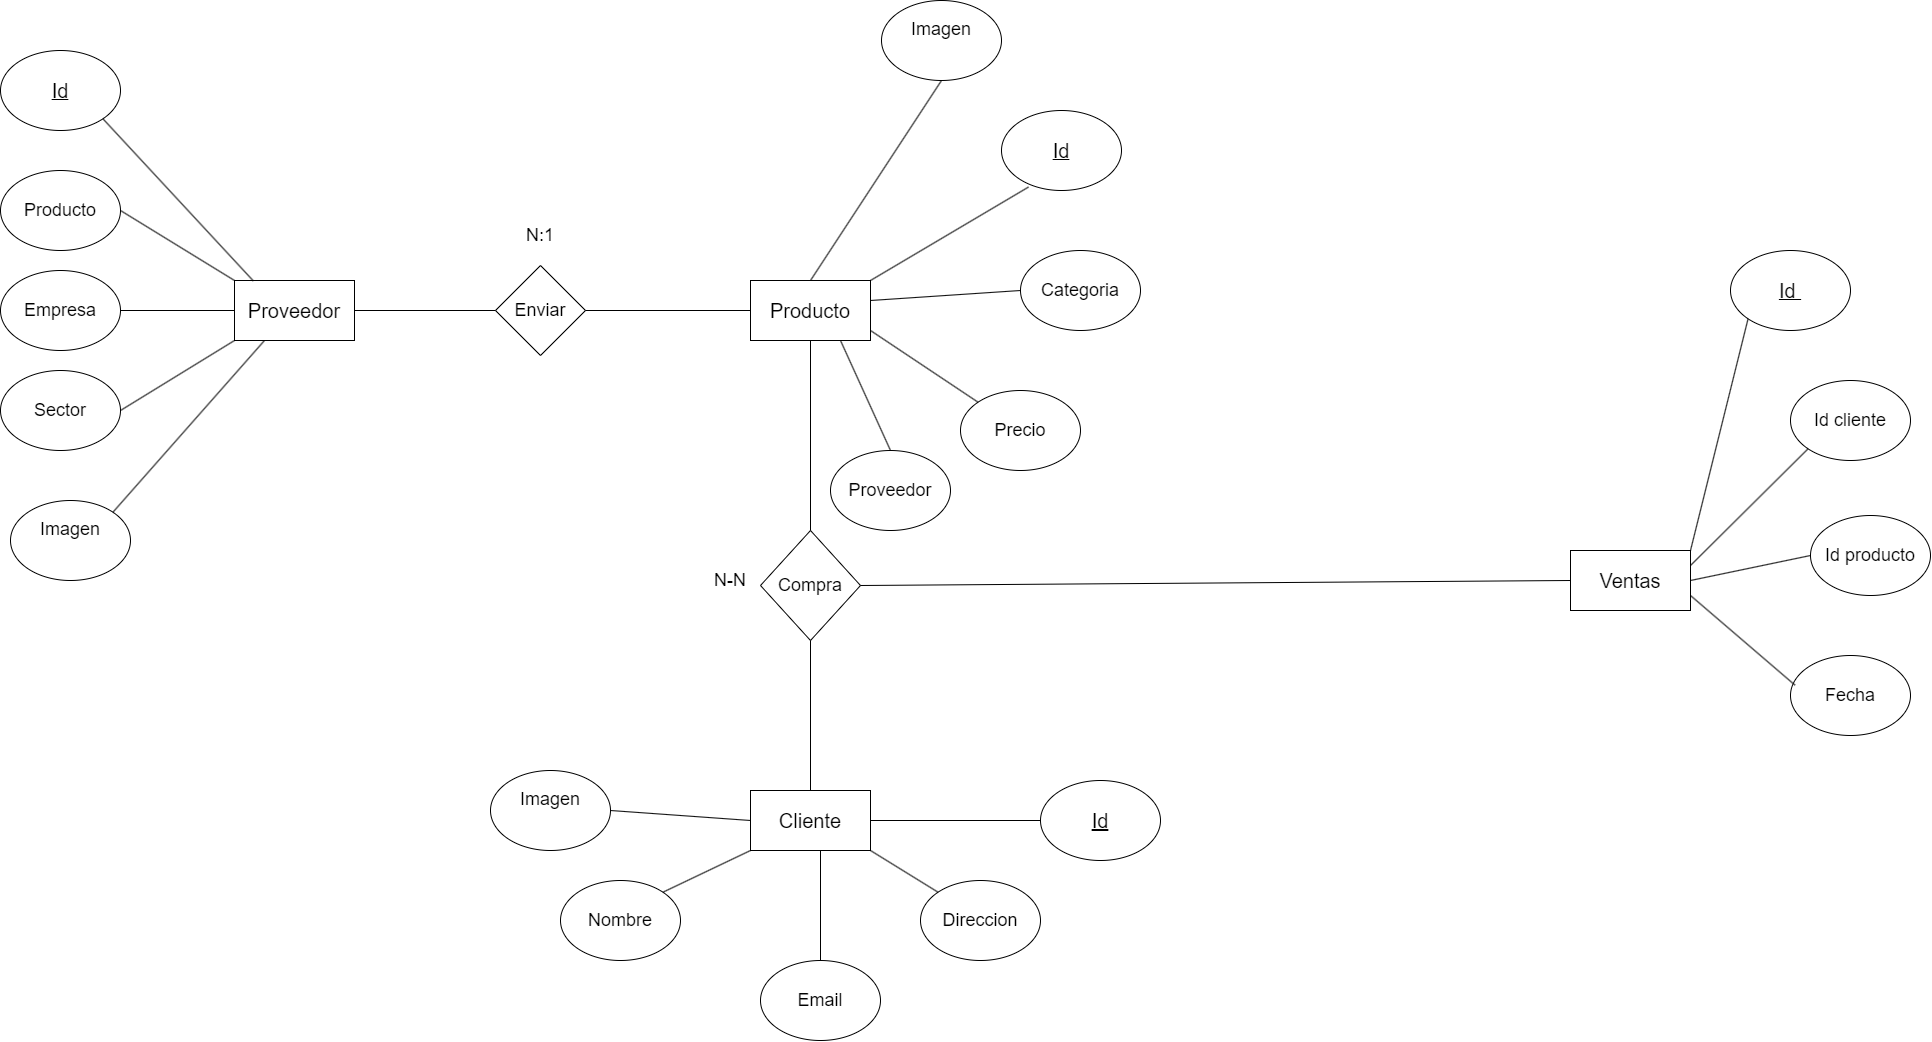

The diagram above was exported from draw.io. Its source (the exported page's mxGraphModel, read from the mxfile embedded in the PNG):
<mxGraphModel dx="3585" dy="3119" grid="1" gridSize="10" guides="1" tooltips="1" connect="1" arrows="1" fold="1" page="1" pageScale="1" pageWidth="827" pageHeight="1169" math="0" shadow="0">
  <root>
    <mxCell id="0" />
    <mxCell id="1" parent="0" />
    <mxCell id="yGpnjCPyToKT_gnSNX1e-29" value="&lt;font style=&quot;font-size: 20px;&quot;&gt;Producto&lt;/font&gt;" style="whiteSpace=wrap;html=1;" parent="1" vertex="1">
      <mxGeometry x="870" y="130" width="120" height="60" as="geometry" />
    </mxCell>
    <mxCell id="yGpnjCPyToKT_gnSNX1e-31" value="&lt;font style=&quot;font-size: 18px;&quot;&gt;Categoria&lt;/font&gt;" style="ellipse;whiteSpace=wrap;html=1;" parent="1" vertex="1">
      <mxGeometry x="1140" y="100" width="120" height="80" as="geometry" />
    </mxCell>
    <mxCell id="yGpnjCPyToKT_gnSNX1e-32" value="&lt;font style=&quot;font-size: 20px;&quot;&gt;Proveedor&lt;/font&gt;" style="rounded=0;whiteSpace=wrap;html=1;" parent="1" vertex="1">
      <mxGeometry x="354" y="130" width="120" height="60" as="geometry" />
    </mxCell>
    <mxCell id="yGpnjCPyToKT_gnSNX1e-33" value="" style="endArrow=none;html=1;rounded=0;entryX=0;entryY=0;entryDx=0;entryDy=0;" parent="1" target="yGpnjCPyToKT_gnSNX1e-32" edge="1">
      <mxGeometry width="50" height="50" relative="1" as="geometry">
        <mxPoint x="240" y="60" as="sourcePoint" />
        <mxPoint x="340" y="40" as="targetPoint" />
      </mxGeometry>
    </mxCell>
    <mxCell id="yGpnjCPyToKT_gnSNX1e-35" value="" style="endArrow=none;html=1;rounded=0;" parent="1" edge="1">
      <mxGeometry width="50" height="50" relative="1" as="geometry">
        <mxPoint x="240" y="260" as="sourcePoint" />
        <mxPoint x="354" y="190" as="targetPoint" />
      </mxGeometry>
    </mxCell>
    <mxCell id="yGpnjCPyToKT_gnSNX1e-36" value="&lt;font style=&quot;font-size: 18px;&quot;&gt;Producto&lt;/font&gt;" style="ellipse;whiteSpace=wrap;html=1;" parent="1" vertex="1">
      <mxGeometry x="120" y="20" width="120" height="80" as="geometry" />
    </mxCell>
    <mxCell id="yGpnjCPyToKT_gnSNX1e-37" value="&lt;font style=&quot;font-size: 18px;&quot;&gt;Empresa&lt;/font&gt;" style="ellipse;whiteSpace=wrap;html=1;" parent="1" vertex="1">
      <mxGeometry x="120" y="120" width="120" height="80" as="geometry" />
    </mxCell>
    <mxCell id="yGpnjCPyToKT_gnSNX1e-38" value="&lt;font style=&quot;font-size: 18px;&quot;&gt;Sector&lt;/font&gt;" style="ellipse;whiteSpace=wrap;html=1;" parent="1" vertex="1">
      <mxGeometry x="120" y="220" width="120" height="80" as="geometry" />
    </mxCell>
    <mxCell id="yGpnjCPyToKT_gnSNX1e-40" value="" style="endArrow=none;html=1;rounded=0;entryX=0;entryY=0.5;entryDx=0;entryDy=0;exitX=1;exitY=0.5;exitDx=0;exitDy=0;" parent="1" source="yGpnjCPyToKT_gnSNX1e-37" target="yGpnjCPyToKT_gnSNX1e-32" edge="1">
      <mxGeometry width="50" height="50" relative="1" as="geometry">
        <mxPoint x="260" y="185" as="sourcePoint" />
        <mxPoint x="310" y="135" as="targetPoint" />
      </mxGeometry>
    </mxCell>
    <mxCell id="yGpnjCPyToKT_gnSNX1e-41" value="&lt;font style=&quot;font-size: 18px;&quot;&gt;Precio&lt;/font&gt;" style="ellipse;whiteSpace=wrap;html=1;" parent="1" vertex="1">
      <mxGeometry x="1080" y="240" width="120" height="80" as="geometry" />
    </mxCell>
    <mxCell id="yGpnjCPyToKT_gnSNX1e-43" value="&lt;font style=&quot;font-size: 18px;&quot;&gt;Enviar&lt;/font&gt;" style="rhombus;whiteSpace=wrap;html=1;rounded=0;" parent="1" vertex="1">
      <mxGeometry x="615" y="115" width="90" height="90" as="geometry" />
    </mxCell>
    <mxCell id="yGpnjCPyToKT_gnSNX1e-45" value="" style="endArrow=none;html=1;rounded=0;entryX=0;entryY=0.5;entryDx=0;entryDy=0;exitX=1;exitY=0.5;exitDx=0;exitDy=0;" parent="1" source="yGpnjCPyToKT_gnSNX1e-43" target="yGpnjCPyToKT_gnSNX1e-29" edge="1">
      <mxGeometry width="50" height="50" relative="1" as="geometry">
        <mxPoint x="685" y="180" as="sourcePoint" />
        <mxPoint x="735" y="130" as="targetPoint" />
      </mxGeometry>
    </mxCell>
    <mxCell id="yGpnjCPyToKT_gnSNX1e-46" value="" style="endArrow=none;html=1;rounded=0;entryX=0;entryY=0.5;entryDx=0;entryDy=0;" parent="1" source="yGpnjCPyToKT_gnSNX1e-32" target="yGpnjCPyToKT_gnSNX1e-43" edge="1">
      <mxGeometry width="50" height="50" relative="1" as="geometry">
        <mxPoint x="510" y="185" as="sourcePoint" />
        <mxPoint x="570" y="160" as="targetPoint" />
      </mxGeometry>
    </mxCell>
    <mxCell id="yGpnjCPyToKT_gnSNX1e-47" value="" style="endArrow=none;html=1;rounded=0;entryX=0;entryY=0;entryDx=0;entryDy=0;exitX=1;exitY=0.5;exitDx=0;exitDy=0;" parent="1" target="yGpnjCPyToKT_gnSNX1e-41" edge="1">
      <mxGeometry width="50" height="50" relative="1" as="geometry">
        <mxPoint x="990" y="180" as="sourcePoint" />
        <mxPoint x="1116" y="265.44000000000005" as="targetPoint" />
      </mxGeometry>
    </mxCell>
    <mxCell id="yGpnjCPyToKT_gnSNX1e-48" value="" style="endArrow=none;html=1;rounded=0;exitX=1;exitY=0;exitDx=0;exitDy=0;entryX=0;entryY=0.5;entryDx=0;entryDy=0;" parent="1" target="yGpnjCPyToKT_gnSNX1e-31" edge="1">
      <mxGeometry width="50" height="50" relative="1" as="geometry">
        <mxPoint x="990" y="150" as="sourcePoint" />
        <mxPoint x="1140" y="160" as="targetPoint" />
      </mxGeometry>
    </mxCell>
    <mxCell id="yGpnjCPyToKT_gnSNX1e-50" value="&lt;font style=&quot;font-size: 18px;&quot;&gt;Compra&lt;/font&gt;" style="rhombus;whiteSpace=wrap;html=1;" parent="1" vertex="1">
      <mxGeometry x="880" y="380" width="100" height="110" as="geometry" />
    </mxCell>
    <mxCell id="yGpnjCPyToKT_gnSNX1e-52" value="&lt;font style=&quot;font-size: 20px;&quot;&gt;Cliente&lt;/font&gt;" style="whiteSpace=wrap;html=1;" parent="1" vertex="1">
      <mxGeometry x="870" y="640" width="120" height="60" as="geometry" />
    </mxCell>
    <mxCell id="yGpnjCPyToKT_gnSNX1e-54" value="" style="endArrow=none;html=1;rounded=0;exitX=0.5;exitY=0;exitDx=0;exitDy=0;entryX=0.5;entryY=1;entryDx=0;entryDy=0;" parent="1" source="yGpnjCPyToKT_gnSNX1e-50" target="yGpnjCPyToKT_gnSNX1e-29" edge="1">
      <mxGeometry width="50" height="50" relative="1" as="geometry">
        <mxPoint x="905" y="305" as="sourcePoint" />
        <mxPoint x="955" y="255" as="targetPoint" />
      </mxGeometry>
    </mxCell>
    <mxCell id="yGpnjCPyToKT_gnSNX1e-55" value="" style="endArrow=none;html=1;rounded=0;entryX=0.5;entryY=1;entryDx=0;entryDy=0;exitX=0.5;exitY=0;exitDx=0;exitDy=0;" parent="1" source="yGpnjCPyToKT_gnSNX1e-52" target="yGpnjCPyToKT_gnSNX1e-50" edge="1">
      <mxGeometry width="50" height="50" relative="1" as="geometry">
        <mxPoint x="905" y="570" as="sourcePoint" />
        <mxPoint x="955" y="520" as="targetPoint" />
      </mxGeometry>
    </mxCell>
    <mxCell id="yGpnjCPyToKT_gnSNX1e-56" value="&lt;font style=&quot;font-size: 18px;&quot;&gt;Nombre&lt;/font&gt;" style="ellipse;whiteSpace=wrap;html=1;" parent="1" vertex="1">
      <mxGeometry x="680" y="730" width="120" height="80" as="geometry" />
    </mxCell>
    <mxCell id="yGpnjCPyToKT_gnSNX1e-57" value="&lt;font style=&quot;font-size: 18px;&quot;&gt;Email&lt;/font&gt;" style="ellipse;whiteSpace=wrap;html=1;" parent="1" vertex="1">
      <mxGeometry x="880" y="810" width="120" height="80" as="geometry" />
    </mxCell>
    <mxCell id="yGpnjCPyToKT_gnSNX1e-58" value="&lt;font style=&quot;font-size: 18px;&quot;&gt;Direccion&lt;/font&gt;" style="ellipse;whiteSpace=wrap;html=1;" parent="1" vertex="1">
      <mxGeometry x="1040" y="730" width="120" height="80" as="geometry" />
    </mxCell>
    <mxCell id="yGpnjCPyToKT_gnSNX1e-59" value="&lt;u&gt;&lt;font style=&quot;font-size: 20px;&quot;&gt;Id&lt;/font&gt;&lt;/u&gt;" style="ellipse;whiteSpace=wrap;html=1;" parent="1" vertex="1">
      <mxGeometry x="1121" y="-40" width="120" height="80" as="geometry" />
    </mxCell>
    <mxCell id="yGpnjCPyToKT_gnSNX1e-60" value="" style="endArrow=none;html=1;rounded=0;exitX=1;exitY=0;exitDx=0;exitDy=0;entryX=0.225;entryY=0.957;entryDx=0;entryDy=0;entryPerimeter=0;" parent="1" source="yGpnjCPyToKT_gnSNX1e-29" target="yGpnjCPyToKT_gnSNX1e-59" edge="1">
      <mxGeometry width="50" height="50" relative="1" as="geometry">
        <mxPoint x="990" y="50" as="sourcePoint" />
        <mxPoint x="1040" as="targetPoint" />
      </mxGeometry>
    </mxCell>
    <mxCell id="yGpnjCPyToKT_gnSNX1e-61" value="&lt;span style=&quot;font-size: 15px;&quot;&gt;&lt;u style=&quot;font-size: 20px;&quot;&gt;Id&lt;/u&gt;&lt;/span&gt;" style="ellipse;whiteSpace=wrap;html=1;" parent="1" vertex="1">
      <mxGeometry x="1160" y="630" width="120" height="80" as="geometry" />
    </mxCell>
    <mxCell id="yGpnjCPyToKT_gnSNX1e-62" value="" style="endArrow=none;html=1;rounded=0;exitX=1;exitY=0;exitDx=0;exitDy=0;" parent="1" source="yGpnjCPyToKT_gnSNX1e-56" edge="1">
      <mxGeometry width="50" height="50" relative="1" as="geometry">
        <mxPoint x="820" y="750" as="sourcePoint" />
        <mxPoint x="870" y="700" as="targetPoint" />
      </mxGeometry>
    </mxCell>
    <mxCell id="yGpnjCPyToKT_gnSNX1e-63" value="" style="endArrow=none;html=1;rounded=0;exitX=0.5;exitY=0;exitDx=0;exitDy=0;" parent="1" source="yGpnjCPyToKT_gnSNX1e-57" edge="1">
      <mxGeometry width="50" height="50" relative="1" as="geometry">
        <mxPoint x="890" y="750" as="sourcePoint" />
        <mxPoint x="940" y="700" as="targetPoint" />
      </mxGeometry>
    </mxCell>
    <mxCell id="yGpnjCPyToKT_gnSNX1e-64" value="" style="endArrow=none;html=1;rounded=0;exitX=1;exitY=1;exitDx=0;exitDy=0;entryX=0;entryY=0;entryDx=0;entryDy=0;" parent="1" source="yGpnjCPyToKT_gnSNX1e-52" target="yGpnjCPyToKT_gnSNX1e-58" edge="1">
      <mxGeometry width="50" height="50" relative="1" as="geometry">
        <mxPoint x="1010" y="730" as="sourcePoint" />
        <mxPoint x="1060" y="680" as="targetPoint" />
      </mxGeometry>
    </mxCell>
    <mxCell id="yGpnjCPyToKT_gnSNX1e-65" value="" style="endArrow=none;html=1;rounded=0;entryX=0;entryY=0.5;entryDx=0;entryDy=0;exitX=1;exitY=0.5;exitDx=0;exitDy=0;" parent="1" source="yGpnjCPyToKT_gnSNX1e-52" target="yGpnjCPyToKT_gnSNX1e-61" edge="1">
      <mxGeometry width="50" height="50" relative="1" as="geometry">
        <mxPoint x="1040" y="660" as="sourcePoint" />
        <mxPoint x="1090" y="610" as="targetPoint" />
      </mxGeometry>
    </mxCell>
    <mxCell id="yGpnjCPyToKT_gnSNX1e-66" value="&lt;font style=&quot;font-size: 18px;&quot;&gt;&lt;font style=&quot;font-size: 18px;&quot;&gt;N&lt;/font&gt;:1&lt;/font&gt;" style="text;html=1;align=center;verticalAlign=middle;whiteSpace=wrap;rounded=0;" parent="1" vertex="1">
      <mxGeometry x="630" y="70" width="60" height="30" as="geometry" />
    </mxCell>
    <mxCell id="yGpnjCPyToKT_gnSNX1e-67" value="&lt;font style=&quot;font-size: 18px;&quot;&gt;N-N&lt;/font&gt;" style="text;html=1;align=center;verticalAlign=middle;whiteSpace=wrap;rounded=0;" parent="1" vertex="1">
      <mxGeometry x="820" y="415" width="60" height="30" as="geometry" />
    </mxCell>
    <mxCell id="yGpnjCPyToKT_gnSNX1e-68" value="&lt;u&gt;&lt;font style=&quot;font-size: 20px;&quot;&gt;Id&lt;/font&gt;&lt;/u&gt;" style="ellipse;whiteSpace=wrap;html=1;" parent="1" vertex="1">
      <mxGeometry x="120" y="-100" width="120" height="80" as="geometry" />
    </mxCell>
    <mxCell id="yGpnjCPyToKT_gnSNX1e-69" value="" style="endArrow=none;html=1;rounded=0;entryX=0.157;entryY=0.007;entryDx=0;entryDy=0;entryPerimeter=0;exitX=1;exitY=1;exitDx=0;exitDy=0;" parent="1" source="yGpnjCPyToKT_gnSNX1e-68" target="yGpnjCPyToKT_gnSNX1e-32" edge="1">
      <mxGeometry width="50" height="50" relative="1" as="geometry">
        <mxPoint x="270" as="sourcePoint" />
        <mxPoint x="320" y="-50" as="targetPoint" />
      </mxGeometry>
    </mxCell>
    <mxCell id="yGpnjCPyToKT_gnSNX1e-70" value="&lt;font style=&quot;font-size: 18px;&quot;&gt;Imagen&lt;/font&gt;&lt;div style=&quot;font-size: 18px;&quot;&gt;&lt;br&gt;&lt;/div&gt;" style="ellipse;whiteSpace=wrap;html=1;" parent="1" vertex="1">
      <mxGeometry x="130" y="350" width="120" height="80" as="geometry" />
    </mxCell>
    <mxCell id="yGpnjCPyToKT_gnSNX1e-71" value="" style="endArrow=none;html=1;rounded=0;entryX=0.25;entryY=1;entryDx=0;entryDy=0;exitX=1;exitY=0;exitDx=0;exitDy=0;" parent="1" source="yGpnjCPyToKT_gnSNX1e-70" target="yGpnjCPyToKT_gnSNX1e-32" edge="1">
      <mxGeometry width="50" height="50" relative="1" as="geometry">
        <mxPoint x="240" y="360" as="sourcePoint" />
        <mxPoint x="290" y="310" as="targetPoint" />
      </mxGeometry>
    </mxCell>
    <mxCell id="yGpnjCPyToKT_gnSNX1e-72" value="&lt;font style=&quot;font-size: 18px;&quot;&gt;Imagen&lt;/font&gt;&lt;div style=&quot;font-size: 18px;&quot;&gt;&lt;br&gt;&lt;/div&gt;" style="ellipse;whiteSpace=wrap;html=1;" parent="1" vertex="1">
      <mxGeometry x="1001" y="-150" width="120" height="80" as="geometry" />
    </mxCell>
    <mxCell id="yGpnjCPyToKT_gnSNX1e-73" value="" style="endArrow=none;html=1;rounded=0;exitX=0.5;exitY=0;exitDx=0;exitDy=0;entryX=0.5;entryY=1;entryDx=0;entryDy=0;" parent="1" source="yGpnjCPyToKT_gnSNX1e-29" target="yGpnjCPyToKT_gnSNX1e-72" edge="1">
      <mxGeometry width="50" height="50" relative="1" as="geometry">
        <mxPoint x="900" y="20" as="sourcePoint" />
        <mxPoint x="950" y="-30" as="targetPoint" />
      </mxGeometry>
    </mxCell>
    <mxCell id="yGpnjCPyToKT_gnSNX1e-74" value="&lt;font style=&quot;font-size: 18px;&quot;&gt;Imagen&lt;/font&gt;&lt;div style=&quot;font-size: 18px;&quot;&gt;&lt;br&gt;&lt;/div&gt;" style="ellipse;whiteSpace=wrap;html=1;" parent="1" vertex="1">
      <mxGeometry x="610" y="620" width="120" height="80" as="geometry" />
    </mxCell>
    <mxCell id="yGpnjCPyToKT_gnSNX1e-75" value="" style="endArrow=none;html=1;rounded=0;entryX=0;entryY=0.5;entryDx=0;entryDy=0;exitX=1;exitY=0.5;exitDx=0;exitDy=0;" parent="1" source="yGpnjCPyToKT_gnSNX1e-74" target="yGpnjCPyToKT_gnSNX1e-52" edge="1">
      <mxGeometry width="50" height="50" relative="1" as="geometry">
        <mxPoint x="750" y="670" as="sourcePoint" />
        <mxPoint x="800" y="620" as="targetPoint" />
      </mxGeometry>
    </mxCell>
    <mxCell id="yGpnjCPyToKT_gnSNX1e-76" value="&lt;font style=&quot;font-size: 20px;&quot;&gt;Ventas&lt;/font&gt;" style="rounded=0;whiteSpace=wrap;html=1;" parent="1" vertex="1">
      <mxGeometry x="1690" y="400" width="120" height="60" as="geometry" />
    </mxCell>
    <mxCell id="yGpnjCPyToKT_gnSNX1e-77" value="" style="endArrow=none;html=1;rounded=0;entryX=0;entryY=0.5;entryDx=0;entryDy=0;exitX=1;exitY=0.5;exitDx=0;exitDy=0;" parent="1" source="yGpnjCPyToKT_gnSNX1e-50" target="yGpnjCPyToKT_gnSNX1e-76" edge="1">
      <mxGeometry width="50" height="50" relative="1" as="geometry">
        <mxPoint x="1370" y="420" as="sourcePoint" />
        <mxPoint x="1420" y="370" as="targetPoint" />
        <Array as="points" />
      </mxGeometry>
    </mxCell>
    <mxCell id="yGpnjCPyToKT_gnSNX1e-78" value="&lt;u&gt;&lt;font style=&quot;font-size: 20px;&quot;&gt;Id&amp;nbsp;&lt;/font&gt;&lt;/u&gt;" style="ellipse;whiteSpace=wrap;html=1;" parent="1" vertex="1">
      <mxGeometry x="1850" y="100" width="120" height="80" as="geometry" />
    </mxCell>
    <mxCell id="yGpnjCPyToKT_gnSNX1e-79" value="&lt;font style=&quot;font-size: 18px;&quot;&gt;Id producto&lt;/font&gt;" style="ellipse;whiteSpace=wrap;html=1;" parent="1" vertex="1">
      <mxGeometry x="1930" y="365" width="120" height="80" as="geometry" />
    </mxCell>
    <mxCell id="yGpnjCPyToKT_gnSNX1e-80" value="&lt;font style=&quot;font-size: 18px;&quot;&gt;Id cliente&lt;/font&gt;" style="ellipse;whiteSpace=wrap;html=1;" parent="1" vertex="1">
      <mxGeometry x="1910" y="230" width="120" height="80" as="geometry" />
    </mxCell>
    <mxCell id="yGpnjCPyToKT_gnSNX1e-81" value="&lt;font style=&quot;font-size: 18px;&quot;&gt;Fecha&lt;/font&gt;" style="ellipse;whiteSpace=wrap;html=1;" parent="1" vertex="1">
      <mxGeometry x="1910" y="505" width="120" height="80" as="geometry" />
    </mxCell>
    <mxCell id="yGpnjCPyToKT_gnSNX1e-83" value="" style="endArrow=none;html=1;rounded=0;exitX=1;exitY=0;exitDx=0;exitDy=0;entryX=0;entryY=1;entryDx=0;entryDy=0;" parent="1" source="yGpnjCPyToKT_gnSNX1e-76" target="yGpnjCPyToKT_gnSNX1e-78" edge="1">
      <mxGeometry width="50" height="50" relative="1" as="geometry">
        <mxPoint x="1800" y="260" as="sourcePoint" />
        <mxPoint x="1850" y="210" as="targetPoint" />
      </mxGeometry>
    </mxCell>
    <mxCell id="yGpnjCPyToKT_gnSNX1e-84" value="" style="endArrow=none;html=1;rounded=0;entryX=0;entryY=1;entryDx=0;entryDy=0;exitX=1;exitY=0.25;exitDx=0;exitDy=0;" parent="1" source="yGpnjCPyToKT_gnSNX1e-76" target="yGpnjCPyToKT_gnSNX1e-80" edge="1">
      <mxGeometry width="50" height="50" relative="1" as="geometry">
        <mxPoint x="1850" y="380" as="sourcePoint" />
        <mxPoint x="1900" y="330" as="targetPoint" />
      </mxGeometry>
    </mxCell>
    <mxCell id="yGpnjCPyToKT_gnSNX1e-85" value="" style="endArrow=none;html=1;rounded=0;entryX=0;entryY=0.5;entryDx=0;entryDy=0;exitX=1;exitY=0.5;exitDx=0;exitDy=0;" parent="1" source="yGpnjCPyToKT_gnSNX1e-76" target="yGpnjCPyToKT_gnSNX1e-79" edge="1">
      <mxGeometry width="50" height="50" relative="1" as="geometry">
        <mxPoint x="1860" y="440" as="sourcePoint" />
        <mxPoint x="1910" y="390" as="targetPoint" />
      </mxGeometry>
    </mxCell>
    <mxCell id="yGpnjCPyToKT_gnSNX1e-86" value="" style="endArrow=none;html=1;rounded=0;entryX=0.038;entryY=0.371;entryDx=0;entryDy=0;entryPerimeter=0;exitX=1;exitY=0.75;exitDx=0;exitDy=0;" parent="1" source="yGpnjCPyToKT_gnSNX1e-76" target="yGpnjCPyToKT_gnSNX1e-81" edge="1">
      <mxGeometry width="50" height="50" relative="1" as="geometry">
        <mxPoint x="1840" y="510" as="sourcePoint" />
        <mxPoint x="1890" y="460" as="targetPoint" />
      </mxGeometry>
    </mxCell>
    <mxCell id="yGpnjCPyToKT_gnSNX1e-91" value="&lt;font style=&quot;font-size: 18px;&quot;&gt;Proveedor&lt;/font&gt;" style="ellipse;whiteSpace=wrap;html=1;" parent="1" vertex="1">
      <mxGeometry x="950" y="300" width="120" height="80" as="geometry" />
    </mxCell>
    <mxCell id="yGpnjCPyToKT_gnSNX1e-92" value="" style="endArrow=none;html=1;rounded=0;exitX=0.5;exitY=0;exitDx=0;exitDy=0;entryX=0.75;entryY=1;entryDx=0;entryDy=0;" parent="1" source="yGpnjCPyToKT_gnSNX1e-91" target="yGpnjCPyToKT_gnSNX1e-29" edge="1">
      <mxGeometry width="50" height="50" relative="1" as="geometry">
        <mxPoint x="940" y="250" as="sourcePoint" />
        <mxPoint x="990" y="200" as="targetPoint" />
      </mxGeometry>
    </mxCell>
  </root>
</mxGraphModel>